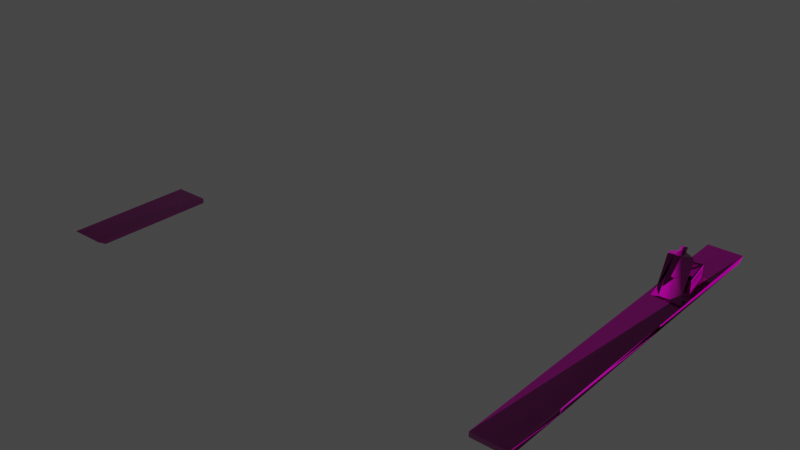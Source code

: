 # Source: nitrary_field_bed_walkboard_03.blend  (saved by Blender 3.5.10; exported with 4.5.12 LTS)
import bpy
from mathutils import Matrix  # noqa: F401  (used for matrix-valued properties, if any)

bpy.ops.wm.read_factory_settings(use_empty=True)
scene = bpy.context.scene
scene.name = 'Scene'

# ---- collections
col_collection = bpy.data.collections.new('Collection'); scene.collection.children.link(col_collection)

# ---- images (referenced by path relative to the original .blend; pixels are not part of the script)
import os
ASSET_DIR = os.environ.get("B2B_ASSET_DIR", "")  # directory of the original .blend (textures are referenced by path, not embedded)
HERE = os.path.dirname(os.path.abspath(__file__))  # packed textures are extracted next to this script under _unpacked/

def load_image(name, relpath, width, height, colorspace="sRGB"):
    """Load a texture the original file referenced (path relative to the .blend, or extracted next to this script)."""
    p = next((c for c in (os.path.join(HERE, relpath), os.path.join(ASSET_DIR, relpath)) if relpath and os.path.exists(c)), "")
    if p:
        img = bpy.data.images.load(p, check_existing=True)
        img.name = name
    else:  # same state as the original file: an image datablock whose file is absent (Cycles renders it pink)
        img = bpy.data.images.new(name, width, height)
        img.source = "FILE"
        img.filepath = "//" + (relpath or name)
    img.colorspace_settings.name = colorspace
    return img
img_mining_02_diff_0_png = load_image('mining_02_diff_0.png', 'mining_02_diff_0.png', 1024, 1024, 'sRGB')
img_mining_02_norm_0_png = load_image('mining_02_norm_0.png', 'mining_02_norm_0.png', 1024, 1024, 'Non-Color')
img_mining_02_metal_0_png = load_image('mining_02_metal_0.png', 'mining_02_metal_0.png', 1024, 1024, 'Non-Color')
img_default_model_mask_0_png = load_image('default_model_mask_0.png', 'default_model_mask_0.png', 1024, 1024, 'Non-Color')
img_prop_atlas_4k_diff_0_png = load_image('prop_atlas_4k_diff_0.png', 'prop_atlas_4k_diff_0.png', 1024, 1024, 'sRGB')
img_prop_atlas_4k_norm_0_png = load_image('prop_atlas_4k_norm_0.png', 'prop_atlas_4k_norm_0.png', 1024, 1024, 'Non-Color')
img_prop_atlas_4k_metal_0_png = load_image('prop_atlas_4k_metal_0.png', 'prop_atlas_4k_metal_0.png', 1024, 1024, 'Non-Color')

# ---- materials (node trees are filled in below, after node groups)
mat_mining_01_mining_04_mining_05_cloth_002 = bpy.data.materials.new('mining_01_mining_04_mining_05_cloth.002')
mat_mining_01_mining_04_mining_05_cloth_002.use_transparent_shadow = False
mat_data_graphics_props_storage_wooden_box_prp = bpy.data.materials.new('data/graphics/props/storage/wooden_box.prp')
mat_data_graphics_props_storage_wooden_box_prp.use_transparent_shadow = False
mat_data_graphics_props_storage_flour_bag_prp = bpy.data.materials.new('data/graphics/props/storage/flour_bag.prp')
mat_data_graphics_props_storage_flour_bag_prp.use_transparent_shadow = False

# ---- node groups
ng_annoshader = bpy.data.node_groups.new('AnnoShader', 'ShaderNodeTree')
_s = ng_annoshader.interface.new_socket(name='Shader', in_out='OUTPUT', socket_type='NodeSocketShader')
_s = ng_annoshader.interface.new_socket(name='cDiffuse', in_out='INPUT', socket_type='NodeSocketColor')
_s = ng_annoshader.interface.new_socket(name='cDiffuseMultiplier', in_out='INPUT', socket_type='NodeSocketColor')
_s = ng_annoshader.interface.new_socket(name='Alpha', in_out='INPUT', socket_type='NodeSocketFloat')
_s = ng_annoshader.interface.new_socket(name='cNormal', in_out='INPUT', socket_type='NodeSocketColor')
_s = ng_annoshader.interface.new_socket(name='Glossiness', in_out='INPUT', socket_type='NodeSocketFloat')
_s = ng_annoshader.interface.new_socket(name='cMetallic', in_out='INPUT', socket_type='NodeSocketColor')
_s = ng_annoshader.interface.new_socket(name='cHeight', in_out='INPUT', socket_type='NodeSocketColor')
_s = ng_annoshader.interface.new_socket(name='cNightGlow', in_out='INPUT', socket_type='NodeSocketColor')
_s = ng_annoshader.interface.new_socket(name='cEmissiveColor', in_out='INPUT', socket_type='NodeSocketColor')
_s = ng_annoshader.interface.new_socket(name='EmissionStrength', in_out='INPUT', socket_type='NodeSocketFloat')
_s = ng_annoshader.interface.new_socket(name='cDyeMask', in_out='INPUT', socket_type='NodeSocketColor')
_N = ng_annoshader.nodes; _L = ng_annoshader.links
n0 = _N.new('NodeGroupInput'); n0.name = 'Group Input'; n0.location = (0, -900)
n1 = _N.new('ShaderNodeMixRGB'); n1.name = 'Mix (Legacy)'; n1.location = (300, 300)
n1.blend_type = 'MULTIPLY'
n1.inputs[0].default_value = 1.0
n2 = _N.new('ShaderNodeRGBToBW'); n2.name = 'RGB to BW'; n2.location = (300, 0)
n3 = _N.new('ShaderNodeMixRGB'); n3.name = 'Mix (Legacy).001'; n3.location = (600, 0)
n3.blend_type = 'MULTIPLY'
n3.inputs[2].default_value = (1.0, 0.0, 0.0, 1.0)
n4 = _N.new('ShaderNodeSeparateRGB'); n4.name = 'Separate RGB (Legacy)'; n4.location = (300, -300)
n5 = _N.new('ShaderNodeMath'); n5.name = 'Math'; n5.location = (600, -450)
n5.operation = 'POWER'
n5.inputs[1].default_value = 2.0
n6 = _N.new('ShaderNodeMath'); n6.name = 'Math.001'; n6.location = (600, -150)
n6.operation = 'POWER'
n6.inputs[1].default_value = 2.0
n7 = _N.new('ShaderNodeMath'); n7.name = 'Math.002'; n7.location = (750, -300)
n8 = _N.new('ShaderNodeMath'); n8.name = 'Math.003'; n8.location = (900, -300)
n8.operation = 'SUBTRACT'
n8.inputs[0].default_value = 1.0
n9 = _N.new('ShaderNodeMath'); n9.name = 'Math.004'; n9.location = (1050, -300)
n9.operation = 'SQRT'
n10 = _N.new('ShaderNodeCombineRGB'); n10.name = 'Combine RGB (Legacy)'; n10.location = (1200, -300)
n11 = _N.new('ShaderNodeNormalMap'); n11.name = 'Normal Map'; n11.location = (1500, -300)
n11.inputs[0].default_value = 0.5
n12 = _N.new('ShaderNodeRGBToBW'); n12.name = 'RGB to BW.001'; n12.location = (1500, 0)
n13 = _N.new('ShaderNodeBump'); n13.name = 'Bump'; n13.location = (1800, -300)
n13.inputs[0].default_value = 0.5
n13.inputs[1].default_value = 1.0
n13.inputs[2].default_value = 1.0
n14 = _N.new('ShaderNodeMath'); n14.name = 'Math.005'; n14.location = (900, -900)
n14.operation = 'SUBTRACT'
n14.inputs[0].default_value = 1.0
n15 = _N.new('ShaderNodeRGBToBW'); n15.name = 'RGB to BW.002'; n15.location = (300, 0)
n16 = _N.new('ShaderNodeVectorMath'); n16.name = 'EmissionScale'; n16.location = (300, -1200)
n16.label = 'EmissionScale'
n16.operation = 'SCALE'
n16.inputs[3].default_value = 10.0
n17 = _N.new('ShaderNodeVectorMath'); n17.name = 'Vector Math'; n17.location = (600, -1200)
n17.operation = 'MULTIPLY'
n18 = _N.new('ShaderNodeObjectInfo'); n18.name = 'Object Info'; n18.location = (300, -1500)
n19 = _N.new('ShaderNodeMath'); n19.name = 'Math.006'; n19.location = (600, -1500)
n19.operation = 'FRACT'
n20 = _N.new('ShaderNodeValToRGB'); n20.name = 'ColorRamp'; n20.location = (900, -1500)
n20.color_ramp.interpolation = 'CONSTANT'
while len(n20.color_ramp.elements) > 1: n20.color_ramp.elements.remove(n20.color_ramp.elements[-1])
n20.color_ramp.elements[0].position = 0.0; n20.color_ramp.elements[0].color = (1.0, 0.0, 0.0, 1.0)
_e = n20.color_ramp.elements.new(0.3333); _e.color = (0.0, 1.0, 0.0, 1.0)
_e = n20.color_ramp.elements.new(0.6667); _e.color = (0.0, 0.0, 1.0, 1.0)
n21 = _N.new('ShaderNodeVectorMath'); n21.name = 'Vector Math.001'; n21.location = (1200, -1500)
n21.operation = 'MULTIPLY'
n22 = _N.new('ShaderNodeMixRGB'); n22.name = 'Mix (Legacy).002'; n22.location = (1500, -1200)
n22.inputs[1].default_value = (0.0, 0.0, 0.0, 1.0)
n23 = _N.new('ShaderNodeBsdfPrincipled'); n23.name = 'Principled BSDF'; n23.location = (1200, -900)
n23.distribution = 'GGX'
n23.subsurface_method = 'RANDOM_WALK_SKIN'
n23.inputs[3].default_value = 1.45
n24 = _N.new('NodeGroupOutput'); n24.name = 'Group Output'; n24.location = (1500, -900)
_L.new(n0.outputs[1], n1.inputs[1])
_L.new(n0.outputs[0], n1.inputs[2])
_L.new(n0.outputs[10], n2.inputs[0])
_L.new(n2.outputs[0], n3.inputs[0])
_L.new(n1.outputs[0], n3.inputs[1])
_L.new(n0.outputs[3], n4.inputs[0])
_L.new(n4.outputs[0], n5.inputs[0])
_L.new(n4.outputs[1], n6.inputs[0])
_L.new(n5.outputs[0], n7.inputs[0])
_L.new(n6.outputs[0], n7.inputs[1])
_L.new(n7.outputs[0], n8.inputs[1])
_L.new(n8.outputs[0], n9.inputs[0])
_L.new(n4.outputs[0], n10.inputs[0])
_L.new(n4.outputs[1], n10.inputs[1])
_L.new(n9.outputs[0], n10.inputs[2])
_L.new(n10.outputs[0], n11.inputs[1])
_L.new(n0.outputs[6], n12.inputs[0])
_L.new(n12.outputs[0], n13.inputs[3])
_L.new(n11.outputs[0], n13.inputs[4])
_L.new(n0.outputs[4], n14.inputs[1])
_L.new(n0.outputs[5], n15.inputs[0])
_L.new(n0.outputs[8], n16.inputs[0])
_L.new(n3.outputs[0], n17.inputs[0])
_L.new(n16.outputs[0], n17.inputs[1])
_L.new(n18.outputs[0], n19.inputs[0])
_L.new(n19.outputs[0], n20.inputs[0])
_L.new(n20.outputs[0], n21.inputs[0])
_L.new(n0.outputs[7], n21.inputs[1])
_L.new(n21.outputs[0], n22.inputs[0])
_L.new(n17.outputs[0], n22.inputs[2])
_L.new(n0.outputs[2], n23.inputs[4])
_L.new(n14.outputs[0], n23.inputs[2])
_L.new(n13.outputs[0], n23.inputs[5])
_L.new(n3.outputs[0], n23.inputs[0])
_L.new(n15.outputs[0], n23.inputs[1])
_L.new(n0.outputs[9], n23.inputs[28])
_L.new(n22.outputs[0], n23.inputs[27])
_L.new(n23.outputs[0], n24.inputs[0])
n24.is_active_output = True

# ---- material node trees
mat_mining_01_mining_04_mining_05_cloth_002.use_nodes = True; mat_mining_01_mining_04_mining_05_cloth_002.node_tree.nodes.clear()
_N = mat_mining_01_mining_04_mining_05_cloth_002.node_tree.nodes; _L = mat_mining_01_mining_04_mining_05_cloth_002.node_tree.links
n0 = _N.new('ShaderNodeOutputMaterial'); n0.name = 'Material Output'; n0.location = (300, 300)
n1 = _N.new('ShaderNodeTexImage'); n1.name = 'cModelDiffTex'; n1.location = (-1200, 900)
n1.label = 'cModelDiffTex'
n1.image = img_mining_02_diff_0_png
n2 = _N.new('ShaderNodeTexImage'); n2.name = 'cModelNormalTex'; n2.location = (-1200, 600)
n2.label = 'cModelNormalTex'
n2.image = img_mining_02_norm_0_png
n3 = _N.new('ShaderNodeTexImage'); n3.name = 'cModelMetallicTex'; n3.location = (-1200, 300)
n3.label = 'cModelMetallicTex'
n3.image = img_mining_02_metal_0_png
n4 = _N.new('ShaderNodeTexImage'); n4.name = 'cSeparateAOTex'; n4.location = (-1200, 0)
n4.label = 'cSeparateAOTex'
n4.image = img_default_model_mask_0_png
n5 = _N.new('ShaderNodeTexImage'); n5.name = 'cHeightMap'; n5.location = (-1200, -300)
n5.label = 'cHeightMap'
n6 = _N.new('ShaderNodeTexImage'); n6.name = 'cNightGlowMap'; n6.location = (-1200, -600)
n6.label = 'cNightGlowMap'
n7 = _N.new('ShaderNodeTexImage'); n7.name = 'cDyeMask'; n7.location = (-1200, -900)
n7.label = 'cDyeMask'
n8 = _N.new('ShaderNodeGroup'); n8.name = 'Group'; n8.location = (0, 0)
n8.node_tree = ng_annoshader
n8.inputs[9].default_value = 0.0
n9 = _N.new('ShaderNodeCombineRGB'); n9.name = 'cEmissiveColor'; n9.location = (900, 1050)
n9.label = 'cEmissiveColor'
n9.inputs[0].default_value = 2.0
n9.inputs[1].default_value = 2.0
n9.inputs[2].default_value = 2.0
n10 = _N.new('ShaderNodeCombineRGB'); n10.name = 'cDiffuseColor'; n10.location = (600, 1050)
n10.label = 'cDiffuseColor'
n10.inputs[0].default_value = 1.0
n10.inputs[1].default_value = 1.0
n10.inputs[2].default_value = 1.0
_L.new(n1.outputs[0], n8.inputs[0])
_L.new(n2.outputs[0], n8.inputs[3])
_L.new(n3.outputs[0], n8.inputs[5])
_L.new(n5.outputs[0], n8.inputs[6])
_L.new(n6.outputs[0], n8.inputs[7])
_L.new(n7.outputs[0], n8.inputs[10])
_L.new(n10.outputs[0], n8.inputs[1])
_L.new(n9.outputs[0], n8.inputs[8])
_L.new(n1.outputs[1], n8.inputs[2])
_L.new(n2.outputs[1], n8.inputs[4])
_L.new(n8.outputs[0], n0.inputs[0])
n0.is_active_output = True
mat_data_graphics_props_storage_wooden_box_prp.use_nodes = True; mat_data_graphics_props_storage_wooden_box_prp.node_tree.nodes.clear()
_N = mat_data_graphics_props_storage_wooden_box_prp.node_tree.nodes; _L = mat_data_graphics_props_storage_wooden_box_prp.node_tree.links
n0 = _N.new('ShaderNodeOutputMaterial'); n0.name = 'Material Output'; n0.location = (300, 300)
n1 = _N.new('ShaderNodeTexImage'); n1.name = 'cModelDiffTex'; n1.location = (-1200, 900)
n1.label = 'cModelDiffTex'
n1.image = img_prop_atlas_4k_diff_0_png
n2 = _N.new('ShaderNodeTexImage'); n2.name = 'cModelNormalTex'; n2.location = (-1200, 600)
n2.label = 'cModelNormalTex'
n2.image = img_prop_atlas_4k_norm_0_png
n3 = _N.new('ShaderNodeTexImage'); n3.name = 'cModelMetallicTex'; n3.location = (-1200, 300)
n3.label = 'cModelMetallicTex'
n3.image = img_prop_atlas_4k_metal_0_png
n4 = _N.new('ShaderNodeTexImage'); n4.name = 'cSeparateAOTex'; n4.location = (-1200, 0)
n4.label = 'cSeparateAOTex'
n5 = _N.new('ShaderNodeTexImage'); n5.name = 'cHeightMap'; n5.location = (-1200, -300)
n5.label = 'cHeightMap'
n6 = _N.new('ShaderNodeTexImage'); n6.name = 'cNightGlowMap'; n6.location = (-1200, -600)
n6.label = 'cNightGlowMap'
n7 = _N.new('ShaderNodeTexImage'); n7.name = 'cDyeMask'; n7.location = (-1200, -900)
n7.label = 'cDyeMask'
n8 = _N.new('ShaderNodeGroup'); n8.name = 'Group'; n8.location = (0, 0)
n8.node_tree = ng_annoshader
n8.inputs[9].default_value = 0.0
n9 = _N.new('ShaderNodeCombineRGB'); n9.name = 'cEmissiveColor'; n9.location = (900, 1050)
n9.label = 'cEmissiveColor'
n9.inputs[0].default_value = 1.0
n9.inputs[1].default_value = 1.0
n9.inputs[2].default_value = 1.0
n10 = _N.new('ShaderNodeCombineRGB'); n10.name = 'cDiffuseColor'; n10.location = (600, 1050)
n10.label = 'cDiffuseColor'
n10.inputs[0].default_value = 1.0
n10.inputs[1].default_value = 1.0
n10.inputs[2].default_value = 1.0
_L.new(n1.outputs[0], n8.inputs[0])
_L.new(n2.outputs[0], n8.inputs[3])
_L.new(n3.outputs[0], n8.inputs[5])
_L.new(n5.outputs[0], n8.inputs[6])
_L.new(n6.outputs[0], n8.inputs[7])
_L.new(n7.outputs[0], n8.inputs[10])
_L.new(n10.outputs[0], n8.inputs[1])
_L.new(n9.outputs[0], n8.inputs[8])
_L.new(n1.outputs[1], n8.inputs[2])
_L.new(n2.outputs[1], n8.inputs[4])
_L.new(n8.outputs[0], n0.inputs[0])
n0.is_active_output = True
mat_data_graphics_props_storage_flour_bag_prp.use_nodes = True; mat_data_graphics_props_storage_flour_bag_prp.node_tree.nodes.clear()
_N = mat_data_graphics_props_storage_flour_bag_prp.node_tree.nodes; _L = mat_data_graphics_props_storage_flour_bag_prp.node_tree.links
n0 = _N.new('ShaderNodeOutputMaterial'); n0.name = 'Material Output'; n0.location = (300, 300)
n1 = _N.new('ShaderNodeTexImage'); n1.name = 'cModelDiffTex'; n1.location = (-1200, 900)
n1.label = 'cModelDiffTex'
n1.image = img_prop_atlas_4k_diff_0_png
n2 = _N.new('ShaderNodeTexImage'); n2.name = 'cModelNormalTex'; n2.location = (-1200, 600)
n2.label = 'cModelNormalTex'
n2.image = img_prop_atlas_4k_norm_0_png
n3 = _N.new('ShaderNodeTexImage'); n3.name = 'cModelMetallicTex'; n3.location = (-1200, 300)
n3.label = 'cModelMetallicTex'
n3.image = img_prop_atlas_4k_metal_0_png
n4 = _N.new('ShaderNodeTexImage'); n4.name = 'cSeparateAOTex'; n4.location = (-1200, 0)
n4.label = 'cSeparateAOTex'
n5 = _N.new('ShaderNodeTexImage'); n5.name = 'cHeightMap'; n5.location = (-1200, -300)
n5.label = 'cHeightMap'
n6 = _N.new('ShaderNodeTexImage'); n6.name = 'cNightGlowMap'; n6.location = (-1200, -600)
n6.label = 'cNightGlowMap'
n7 = _N.new('ShaderNodeTexImage'); n7.name = 'cDyeMask'; n7.location = (-1200, -900)
n7.label = 'cDyeMask'
n8 = _N.new('ShaderNodeGroup'); n8.name = 'Group'; n8.location = (0, 0)
n8.node_tree = ng_annoshader
n8.inputs[9].default_value = 0.0
n9 = _N.new('ShaderNodeCombineRGB'); n9.name = 'cEmissiveColor'; n9.location = (900, 1050)
n9.label = 'cEmissiveColor'
n9.inputs[0].default_value = 1.0
n9.inputs[1].default_value = 1.0
n9.inputs[2].default_value = 1.0
n10 = _N.new('ShaderNodeCombineRGB'); n10.name = 'cDiffuseColor'; n10.location = (600, 1050)
n10.label = 'cDiffuseColor'
n10.inputs[0].default_value = 1.0
n10.inputs[1].default_value = 1.0
n10.inputs[2].default_value = 1.0
_L.new(n1.outputs[0], n8.inputs[0])
_L.new(n2.outputs[0], n8.inputs[3])
_L.new(n3.outputs[0], n8.inputs[5])
_L.new(n5.outputs[0], n8.inputs[6])
_L.new(n6.outputs[0], n8.inputs[7])
_L.new(n7.outputs[0], n8.inputs[10])
_L.new(n10.outputs[0], n8.inputs[1])
_L.new(n9.outputs[0], n8.inputs[8])
_L.new(n1.outputs[1], n8.inputs[2])
_L.new(n2.outputs[1], n8.inputs[4])
_L.new(n8.outputs[0], n0.inputs[0])
n0.is_active_output = True

# ---- world
world_world = bpy.data.worlds.new('World'); scene.world = world_world
world_world.use_nodes = True; world_world.node_tree.nodes.clear()
_N = world_world.node_tree.nodes; _L = world_world.node_tree.links
n0 = _N.new('ShaderNodeOutputWorld'); n0.name = 'World Output'; n0.location = (300, 300)
n1 = _N.new('ShaderNodeBackground'); n1.name = 'Background'; n1.location = (10, 300)
n1.inputs[0].default_value = (0.05088, 0.05088, 0.05088, 1.0)
_L.new(n1.outputs[0], n0.inputs[0])
n0.is_active_output = True
world_world.color = (0.05088, 0.05088, 0.05088)
world_world.use_sun_shadow = False
world_world.sun_shadow_jitter_overblur = 0.0

# ---- meshes
me_mesh_0_004 = bpy.data.meshes.new('Mesh_0.004')
me_mesh_0_004.from_pydata([(-1.066, -0.932, 0.07022), (-1.047, -0.2678, 0.0442), (-1.066, -0.8915, 0.0442), (-1.047, -0.2678, 0.07022), (-1.047, -0.2678, 0.0442), (-1.047, -0.2678, 0.0442), (-1.233, -0.2658, 0.07022), (-1.233, -0.2658, 0.07022), (-1.233, -0.2658, 0.0442), (-1.047, -0.2678, 0.07022), (-1.047, -0.2678, 0.07022), (-1.047, -0.2678, 0.07022), (-1.251, -0.93, 0.07022), (-1.251, -0.93, 0.07022), (-1.232, -0.2658, 0.07022), (-1.066, -0.932, 0.07022), (-1.236, -0.9302, 0.07022), (-1.081, -0.8914, 0.0442), (-1.235, -0.8897, 0.0442), (-1.081, -0.9319, 0.07022), (-1.242, -0.9021, 0.07022), (-1.25, -0.8895, 0.0442), (-1.242, -0.9021, 0.0442), (-1.251, -0.93, 0.07022), (-1.236, -0.6037, 0.07022), (-1.242, -0.9062, 0.0442), (-1.236, -0.6037, 0.0442), (-1.242, -0.9043, 0.07022), (-1.232, -0.2626, 0.07022), (-1.236, -0.6159, 0.0442), (-1.232, -0.2626, 0.0442), (-1.236, -0.6119, 0.07022), (1.257, 0.9777, 0.07022), (1.257, 0.9777, 0.07022), (1.239, -0.9684, 0.0442), (1.239, -0.9684, 0.0442), (1.256, 0.9372, 0.0442), (1.239, -0.9684, 0.07022), (1.239, -0.9684, 0.0442), (1.239, -0.9684, 0.0442), (1.425, -0.9702, 0.07022), (1.425, -0.9702, 0.07022), (1.425, -0.9702, 0.0442), (1.239, -0.9684, 0.07022), (1.239, -0.9684, 0.07022), (1.239, -0.9684, 0.07022), (1.442, 0.9758, 0.07022), (1.442, 0.9758, 0.07022), (1.424, -0.9703, 0.07022), (1.257, 0.9777, 0.07022), (1.427, 0.976, 0.07022), (1.272, 0.937, 0.0442), (1.426, 0.9355, 0.0442), (1.272, 0.9776, 0.07022), (1.433, 0.1494, 0.07022), (1.441, 0.9353, 0.0442), (1.433, 0.1494, 0.0442), (1.442, 0.9758, 0.07022), (1.428, -0.6323, 0.07022), (1.434, 0.1536, 0.0442), (1.428, -0.6323, 0.0442), (1.434, 0.1516, 0.07022), (1.424, -0.9734, 0.07022), (1.428, -0.6201, 0.0442), (1.424, -0.9734, 0.0442), (1.428, -0.6241, 0.07022)], [], [(0, 2, 1), (1, 3, 0), (4, 8, 7), (6, 9, 5), (10, 14, 12), (13, 15, 11), (16, 18, 17), (17, 19, 16), (20, 22, 21), (21, 23, 20), (24, 26, 25), (25, 27, 24), (28, 30, 29), (29, 31, 28), (32, 36, 34), (35, 37, 33), (38, 42, 41), (40, 43, 39), (45, 48, 47), (46, 49, 44), (50, 52, 51), (51, 53, 50), (54, 56, 55), (55, 57, 54), (58, 60, 59), (59, 61, 58), (62, 64, 63), (63, 65, 62)])
me_mesh_0_004.polygons.foreach_set('use_smooth', [1, 1, 1, 1, 0, 0, 1, 1, 1, 1, 1, 1, 1, 1, 0, 0, 1, 1, 0, 0, 1, 1, 1, 1, 1, 1, 1, 1])
_uv = me_mesh_0_004.uv_layers.new(name='UVMap')
_uv.uv.foreach_set('vector', [0.166, 0.3843, 0.1757, 0.3726, 0.6084, 0.3726, 0.6084, 0.3726, 0.6084, 0.3843, 0.166, 0.3843, 0.6265, 0.3901, 0.6265, 0.4614, 0.6147, 0.4614, 0.6147, 0.4614, 0.6147, 0.3901, 0.6265, 0.3901, 0.6084, 0.3901, 0.6084, 0.4614, 0.166, 0.4614, 0.166, 0.4614, 0.166, 0.3901, 0.6084, 0.3901, 0.3616, 0.4785, 0.3616, 0.4673, 0.4238, 0.4673, 0.4238, 0.4673, 0.4238, 0.4785, 0.3616, 0.4785, 0.3535, 0.4673, 0.3538, 0.4785, 0.1752, 0.4785, 0.1752, 0.4785, 0.166, 0.4673, 0.3535, 0.4673, 0.3535, 0.4673, 0.3538, 0.4785, 0.1752, 0.4785, 0.1752, 0.4785, 0.166, 0.4673, 0.3535, 0.4673, 0.3535, 0.4673, 0.3538, 0.4785, 0.1752, 0.4785, 0.1752, 0.4785, 0.166, 0.4673, 0.3535, 0.4673, 0.166, 0.3843, 0.1757, 0.3726, 0.6084, 0.3726, 0.6084, 0.3726, 0.6084, 0.3843, 0.166, 0.3843, 0.6265, 0.3901, 0.6265, 0.4614, 0.6147, 0.4614, 0.6147, 0.4614, 0.6147, 0.3901, 0.6265, 0.3901, 0.6084, 0.3901, 0.6084, 0.4614, 0.166, 0.4614, 0.166, 0.4614, 0.166, 0.3901, 0.6084, 0.3901, 0.3616, 0.4785, 0.3616, 0.4673, 0.4238, 0.4673, 0.4238, 0.4673, 0.4238, 0.4785, 0.3616, 0.4785, 0.3535, 0.4673, 0.3538, 0.4785, 0.1752, 0.4785, 0.1752, 0.4785, 0.166, 0.4673, 0.3535, 0.4673, 0.3535, 0.4673, 0.3538, 0.4785, 0.1752, 0.4785, 0.1752, 0.4785, 0.166, 0.4673, 0.3535, 0.4673, 0.3535, 0.4673, 0.3538, 0.4785, 0.1752, 0.4785, 0.1752, 0.4785, 0.166, 0.4673, 0.3535, 0.4673])
me_mesh_0_004.materials.append(mat_mining_01_mining_04_mining_05_cloth_002)
me_mesh_0_004.update()
me_mesh_0_004.normals_split_custom_set([tuple(v) for v in zip(*[iter([0.9989, -0.02786, -0.03885, 0.9991, -0.02959, -0.03099, 0.9996, -0.02842, -0.0007723, 0.9996, -0.02842, -0.0007723, 0.9996, -0.02839, 0.0, 0.9989, -0.02786, -0.03885, 0.01066, 0.9999, 0.0, 0.01066, 0.9999, 0.0, 0.01066, 0.9999, 0.0, 0.01066, 0.9999, 0.0, 0.01066, 0.9999, 0.0, 0.01066, 0.9999, 0.0, -1.214e-07, 0.0, 1.0, -1.214e-07, 0.0, 1.0, -1.214e-07, 0.0, 1.0, 1.214e-07, 0.0, 1.0, 1.214e-07, 0.0, 1.0, 1.214e-07, 0.0, 1.0, -0.005816, -0.5404, -0.8414, -0.005816, -0.5404, -0.8414, -0.01079, -0.5341, -0.8453, -0.01079, -0.5341, -0.8453, -0.005816, -0.5404, -0.8414, -0.005816, -0.5404, -0.8414, -0.7097, 0.5114, 0.4845, 0.8157, 0.5785, -0.004607, 0.3797, 0.8727, 0.307, 0.3797, 0.8727, 0.307, -0.8695, 0.2759, 0.4097, -0.7097, 0.5114, 0.4845, -0.9994, 0.03384, 0.003984, -0.9999, 0.009634, -0.004089, -0.9994, 0.0326, 0.006117, -0.9994, 0.0326, 0.006117, -0.9999, 0.01054, -0.007512, -0.9994, 0.03384, 0.003984, -0.9997, 0.02391, 0.004276, -1.0, -0.002189, -0.004357, -0.9998, 0.02074, 0.005478, -0.9998, 0.02074, 0.005478, -1.0, -0.00143, -0.006437, -0.9997, 0.02391, 0.004276, -1.0, 0.00905, 1.857e-06, -1.0, 0.00905, 1.857e-06, -1.0, 0.00905, 1.857e-06, -1.0, 0.00905, 0.0, -1.0, 0.00905, 0.0, -1.0, 0.00905, 0.0, -0.01001, -0.9999, 0.0, -0.01001, -0.9999, 0.0, -0.01001, -0.9999, 0.0, -0.01001, -0.9999, 0.0, -0.01001, -0.9999, 0.0, -0.01001, -0.9999, 0.0, 8.291e-08, 0.0, 1.0, 8.291e-08, 0.0, 1.0, 8.291e-08, 0.0, 1.0, 0.0, 0.0, 1.0, 0.0, 0.0, 1.0, 0.0, 0.0, 1.0, 0.005469, 0.5404, -0.8414, 9.922e-05, 0.5471, -0.8371, 0.01037, 0.5342, -0.8453, 0.01037, 0.5342, -0.8453, 0.0001045, 0.5471, -0.8371, 0.005469, 0.5404, -0.8414, 0.9997, -0.02393, 0.004512, 1.0, 0.003208, -0.004458, 0.9998, -0.01606, 0.01473, 0.9998, -0.01606, 0.01473, 0.9999, -0.006, -0.01082, 0.9997, -0.02393, 0.004512, 0.9997, -0.02303, 0.005159, 1.0, 0.007637, -0.005123, 0.9998, -0.01942, 0.007712, 0.9998, -0.01942, 0.007712, 0.9999, 0.006844, -0.008034, 0.9997, -0.02303, 0.005159, 0.9997, -0.02397, 0.004449, 1.0, 0.003532, -0.004533, 0.9998, -0.02091, 0.005995, 0.9998, -0.02091, 0.005995, 1.0, 0.0029, -0.006697, 0.9997, -0.02397, 0.004449])] * 3)])
me_mesh_0_062 = bpy.data.meshes.new('Mesh_0.062')
me_mesh_0_062.from_pydata([(-0.04843, -0.1166, 0.01511), (-0.06134, -0.1166, 0.1065), (-0.04843, -0.1166, 0.09186), (-0.06134, -0.1166, -0.000397), (0.06143, -0.1166, 0.1065), (0.04755, -0.1166, 0.01511), (0.04755, -0.1166, 0.09186), (0.06143, -0.1166, -0.000349), (0.04749, 0.1166, 0.01511), (0.06134, 0.1166, 0.1065), (0.04749, 0.1166, 0.09186), (0.06134, 0.1166, -0.0003641), (-0.06143, 0.1166, 0.1065), (-0.04849, 0.1166, 0.01511), (-0.04849, 0.1166, 0.09186), (-0.06143, 0.1166, -0.0002689), (0.0448, -0.1119, 0.01813), (-0.04568, -0.1119, 0.08887), (0.0448, -0.1119, 0.08887), (-0.04568, -0.1119, 0.01813), (-0.04575, 0.1119, 0.01813), (0.04474, 0.1119, 0.08887), (-0.04575, 0.1119, 0.08887), (0.04474, 0.1119, 0.01813), (0.06143, -0.1062, 0.01511), (0.06143, -0.1166, 0.1065), (0.06143, -0.1062, 0.09186), (0.06143, -0.1166, -0.000349), (0.06134, 0.1166, 0.1065), (0.06137, 0.1063, 0.01511), (0.06137, 0.1063, 0.09186), (0.06134, 0.1166, -0.0003641), (-0.05707, -0.09912, 0.01813), (-0.05713, 0.1032, 0.08887), (-0.05707, -0.09912, 0.08887), (-0.05713, 0.1032, 0.01813), (-0.06137, -0.1063, 0.01511), (-0.06137, -0.1063, 0.09186), (-0.06134, -0.1166, -0.000397), (-0.06134, -0.1166, 0.1065), (-0.06143, 0.1166, -0.0002689), (-0.06143, 0.1062, 0.09186), (-0.06143, 0.1062, 0.01511), (-0.06143, 0.1166, 0.1065), (0.05707, 0.1032, 0.01813), (0.05713, -0.1032, 0.08887), (0.05707, 0.1032, 0.08887), (0.05713, -0.1032, 0.01813), (-0.05188, -0.08875, -0.0002899), (-0.06143, 0.1166, -0.0002689), (-0.06134, -0.1166, -0.000397), (-0.05194, 0.1062, -0.000288), (0.06134, 0.1166, -0.0003641), (0.04309, 0.1062, -0.0002961), (0.05188, 0.0907, -0.000303), (0.06143, -0.1166, -0.000349), (-0.04443, -0.1021, -0.000299), (0.05194, -0.1021, -0.0003049), (-0.05188, -0.08875, 0.1065), (-0.06143, 0.1166, 0.1065), (-0.05194, 0.1062, 0.1065), (0.06134, 0.1166, 0.1065), (-0.06134, -0.1166, 0.1065), (0.04309, 0.1062, 0.1065), (0.05188, 0.0907, 0.1065), (0.06143, -0.1166, 0.1065), (-0.04443, -0.1021, 0.1065), (0.05194, -0.1021, 0.1065), (-0.03986, -0.09912, 0.004704), (0.04916, -0.09912, 0.004704), (0.0491, 0.07861, 0.004704), (0.03851, 0.1032, 0.004704), (-0.04916, 0.1032, 0.004704), (-0.0491, -0.07648, 0.004704), (-0.03986, -0.09912, 0.1018), (0.0491, 0.07861, 0.1018), (0.04916, -0.09912, 0.1018), (0.03851, 0.1032, 0.1018), (-0.0491, -0.07648, 0.1018), (-0.04916, 0.1032, 0.1018), (0.03851, 0.1032, 0.1018), (-0.05188, -0.08875, 0.1065), (-0.0491, -0.07648, 0.1018), (0.04309, 0.1062, 0.1065), (-0.03986, -0.09912, 0.1018), (0.05188, 0.0907, 0.1065), (0.0491, 0.07861, 0.1018), (-0.04443, -0.1021, 0.1065), (0.03851, 0.1032, 0.004704), (-0.05188, -0.08875, -0.0002899), (0.04309, 0.1062, -0.0002961), (-0.0491, -0.07648, 0.004704), (-0.03986, -0.09912, 0.004704), (0.05188, 0.0907, -0.000303), (-0.04443, -0.1021, -0.000299), (0.0491, 0.07861, 0.004704), (0.0448, -0.1119, 0.01813), (-0.04843, -0.1166, 0.01511), (-0.04568, -0.1119, 0.01813), (0.04755, -0.1166, 0.01511), (-0.04575, 0.1119, 0.01813), (0.04749, 0.1166, 0.01511), (0.04474, 0.1119, 0.01813), (-0.04849, 0.1166, 0.01511), (-0.04568, -0.1119, 0.08887), (0.04755, -0.1166, 0.09186), (0.0448, -0.1119, 0.08887), (-0.04843, -0.1166, 0.09186), (0.04474, 0.1119, 0.08887), (-0.04849, 0.1166, 0.09186), (-0.04575, 0.1119, 0.08887), (0.04749, 0.1166, 0.09186), (0.0448, -0.1119, 0.08887), (0.04755, -0.1166, 0.01511), (0.0448, -0.1119, 0.01813), (0.04755, -0.1166, 0.09186), (-0.04575, 0.1119, 0.08887), (-0.04849, 0.1166, 0.01511), (-0.04575, 0.1119, 0.01813), (-0.04849, 0.1166, 0.09186), (-0.04568, -0.1119, 0.01813), (-0.04843, -0.1166, 0.09186), (-0.04568, -0.1119, 0.08887), (-0.04843, -0.1166, 0.01511), (0.04474, 0.1119, 0.01813), (0.04749, 0.1166, 0.09186), (0.04474, 0.1119, 0.08887), (0.04749, 0.1166, 0.01511), (0.05707, 0.1032, 0.01813), (0.06143, -0.1062, 0.01511), (0.05713, -0.1032, 0.01813), (0.06137, 0.1063, 0.01511), (-0.05707, -0.09912, 0.01813), (-0.06143, 0.1062, 0.01511), (-0.05713, 0.1032, 0.01813), (-0.06137, -0.1063, 0.01511), (0.05713, -0.1032, 0.08887), (0.06137, 0.1063, 0.09186), (0.05707, 0.1032, 0.08887), (0.06143, -0.1062, 0.09186), (-0.05713, 0.1032, 0.08887), (-0.06137, -0.1063, 0.09186), (-0.05707, -0.09912, 0.08887), (-0.06143, 0.1062, 0.09186), (-0.0491, -0.07648, 0.1018), (-0.05194, 0.1062, 0.1065), (-0.04916, 0.1032, 0.1018), (-0.05188, -0.08875, 0.1065), (0.0491, 0.07861, 0.1018), (0.05194, -0.1021, 0.1065), (0.04916, -0.09912, 0.1018), (0.05188, 0.0907, 0.1065), (-0.0491, -0.07648, 0.004704), (-0.05194, 0.1062, -0.000288), (-0.05188, -0.08875, -0.0002899), (-0.04916, 0.1032, 0.004704), (0.0491, 0.07861, 0.004704), (0.05194, -0.1021, -0.0003049), (0.05188, 0.0907, -0.000303), (0.04916, -0.09912, 0.004704), (0.05707, 0.1032, 0.08887), (0.06137, 0.1063, 0.01511), (0.05707, 0.1032, 0.01813), (0.06137, 0.1063, 0.09186), (-0.05713, 0.1032, 0.01813), (-0.06143, 0.1062, 0.09186), (-0.05713, 0.1032, 0.08887), (-0.06143, 0.1062, 0.01511), (0.05713, -0.1032, 0.01813), (0.06143, -0.1062, 0.09186), (0.05713, -0.1032, 0.08887), (0.06143, -0.1062, 0.01511), (0.04916, -0.09912, 0.1018), (-0.04443, -0.1021, 0.1065), (-0.03986, -0.09912, 0.1018), (0.05194, -0.1021, 0.1065), (-0.04916, 0.1032, 0.1018), (0.04309, 0.1062, 0.1065), (0.03851, 0.1032, 0.1018), (-0.05194, 0.1062, 0.1065), (0.04916, -0.09912, 0.004704), (-0.04443, -0.1021, -0.000299), (0.05194, -0.1021, -0.0003049), (-0.03986, -0.09912, 0.004704), (-0.04916, 0.1032, 0.004704), (0.04309, 0.1062, -0.0002961), (-0.05194, 0.1062, -0.000288), (0.03851, 0.1032, 0.004704)], [], [(0, 2, 1), (1, 3, 0), (4, 1, 2), (5, 0, 3), (2, 6, 4), (3, 7, 5), (7, 4, 6), (6, 5, 7), (8, 10, 9), (9, 11, 8), (12, 9, 10), (13, 8, 11), (10, 14, 12), (11, 15, 13), (15, 12, 14), (14, 13, 15), (16, 18, 17), (17, 19, 16), (20, 22, 21), (21, 23, 20), (24, 26, 25), (25, 27, 24), (28, 25, 26), (29, 24, 27), (26, 30, 28), (27, 31, 29), (31, 28, 30), (30, 29, 31), (32, 34, 33), (33, 35, 32), (34, 32, 36), (36, 37, 34), (37, 36, 38), (38, 39, 37), (40, 38, 36), (41, 37, 39), (36, 42, 40), (39, 43, 41), (43, 40, 42), (42, 41, 43), (44, 46, 45), (45, 47, 44), (48, 50, 49), (49, 51, 48), (51, 49, 52), (52, 53, 51), (53, 52, 54), (48, 53, 54), (54, 52, 55), (54, 56, 48), (50, 48, 56), (55, 57, 54), (50, 56, 57), (57, 55, 50), (58, 60, 59), (61, 59, 60), (59, 62, 58), (60, 63, 61), (64, 61, 63), (64, 63, 58), (65, 61, 64), (58, 66, 64), (62, 66, 58), (64, 67, 65), (62, 65, 67), (67, 66, 62), (68, 70, 69), (71, 73, 72), (74, 76, 75), (77, 79, 78), (80, 82, 81), (81, 83, 80), (84, 86, 85), (85, 87, 84), (88, 90, 89), (89, 91, 88), (92, 94, 93), (93, 95, 92), (96, 98, 97), (97, 99, 96), (100, 102, 101), (101, 103, 100), (104, 106, 105), (105, 107, 104), (108, 110, 109), (109, 111, 108), (112, 114, 113), (113, 115, 112), (116, 118, 117), (117, 119, 116), (120, 122, 121), (121, 123, 120), (124, 126, 125), (125, 127, 124), (128, 130, 129), (129, 131, 128), (132, 134, 133), (133, 135, 132), (136, 138, 137), (137, 139, 136), (140, 142, 141), (141, 143, 140), (144, 146, 145), (145, 147, 144), (148, 150, 149), (149, 151, 148), (152, 154, 153), (153, 155, 152), (156, 158, 157), (157, 159, 156), (160, 162, 161), (161, 163, 160), (164, 166, 165), (165, 167, 164), (168, 170, 169), (169, 171, 168), (172, 174, 173), (173, 175, 172), (176, 178, 177), (177, 179, 176), (180, 182, 181), (181, 183, 180), (184, 186, 185), (185, 187, 184)])
me_mesh_0_062.polygons.foreach_set('use_smooth', [True] * 124)
_uv = me_mesh_0_062.uv_layers.new(name='UVMap')
_uv.uv.foreach_set('vector', [0.02864, 0.3525, 0.01945, 0.3525, 0.01775, 0.3511, 0.01775, 0.3511, 0.0304, 0.3511, 0.02864, 0.3525, 0.01775, 0.3667, 0.01775, 0.3511, 0.01945, 0.3525, 0.02864, 0.3652, 0.02864, 0.3525, 0.0304, 0.3511, 0.01945, 0.3525, 0.01945, 0.3652, 0.01775, 0.3667, 0.0304, 0.3511, 0.0304, 0.3667, 0.02864, 0.3652, 0.0304, 0.3667, 0.01775, 0.3667, 0.01945, 0.3652, 0.01945, 0.3652, 0.02864, 0.3652, 0.0304, 0.3667, 0.004421, 0.3652, 0.0136, 0.3652, 0.01531, 0.3667, 0.01531, 0.3667, 0.002661, 0.3667, 0.004421, 0.3652, 0.01531, 0.3511, 0.01531, 0.3667, 0.0136, 0.3652, 0.004421, 0.3525, 0.004421, 0.3652, 0.002661, 0.3667, 0.0136, 0.3652, 0.0136, 0.3525, 0.01531, 0.3511, 0.002661, 0.3667, 0.002661, 0.3511, 0.004421, 0.3525, 0.002661, 0.3511, 0.01531, 0.3511, 0.0136, 0.3525, 0.0136, 0.3525, 0.004421, 0.3525, 0.002661, 0.3511, 0.02818, 0.3647, 0.01991, 0.3647, 0.01991, 0.353, 0.01991, 0.353, 0.02818, 0.353, 0.02818, 0.3647, 0.004875, 0.353, 0.01315, 0.353, 0.01315, 0.3647, 0.01315, 0.3647, 0.004875, 0.3647, 0.004875, 0.353, 0.02921, 0.3804, 0.02921, 0.3711, 0.0304, 0.3691, 0.0304, 0.3691, 0.0304, 0.3818, 0.02921, 0.3804, 0.002663, 0.3691, 0.0304, 0.3691, 0.02921, 0.3711, 0.003874, 0.3804, 0.02921, 0.3804, 0.0304, 0.3818, 0.02921, 0.3711, 0.003874, 0.3711, 0.002663, 0.3691, 0.0304, 0.3818, 0.002663, 0.3818, 0.003874, 0.3804, 0.002663, 0.3818, 0.002663, 0.3691, 0.003874, 0.3711, 0.003874, 0.3711, 0.003874, 0.3804, 0.002663, 0.3818, 0.05829, 0.3716, 0.05829, 0.3799, 0.03448, 0.3799, 0.03448, 0.3799, 0.03448, 0.3716, 0.05829, 0.3716, 0.05829, 0.3799, 0.05829, 0.3716, 0.05917, 0.3711, 0.05917, 0.3711, 0.05917, 0.3804, 0.05829, 0.3799, 0.05917, 0.3804, 0.05917, 0.3711, 0.06049, 0.3691, 0.06049, 0.3691, 0.06049, 0.3818, 0.05917, 0.3804, 0.03275, 0.3691, 0.06049, 0.3691, 0.05917, 0.3711, 0.03397, 0.3804, 0.05917, 0.3804, 0.06049, 0.3818, 0.05917, 0.3711, 0.03397, 0.3711, 0.03275, 0.3691, 0.06049, 0.3818, 0.03275, 0.3818, 0.03397, 0.3804, 0.03275, 0.3818, 0.03275, 0.3691, 0.03397, 0.3711, 0.03397, 0.3711, 0.03397, 0.3804, 0.03275, 0.3818, 0.00444, 0.3799, 0.00444, 0.3716, 0.02875, 0.3716, 0.02875, 0.3716, 0.02875, 0.3799, 0.00444, 0.3799, 0.05725, 0.3843, 0.06049, 0.3833, 0.03275, 0.3833, 0.03275, 0.3833, 0.03397, 0.3843, 0.05725, 0.3843, 0.03397, 0.3843, 0.03275, 0.3833, 0.03275, 0.3989, 0.03275, 0.3989, 0.03397, 0.397, 0.03397, 0.3843, 0.03397, 0.397, 0.03275, 0.3989, 0.03574, 0.3979, 0.05725, 0.3843, 0.03397, 0.397, 0.03574, 0.3979, 0.03574, 0.3979, 0.03275, 0.3989, 0.06049, 0.3989, 0.03574, 0.3979, 0.05884, 0.3853, 0.05725, 0.3843, 0.06049, 0.3833, 0.05725, 0.3843, 0.05884, 0.3853, 0.06049, 0.3989, 0.05884, 0.3979, 0.03574, 0.3979, 0.06049, 0.3833, 0.05884, 0.3853, 0.05884, 0.3979, 0.05884, 0.3979, 0.06049, 0.3989, 0.06049, 0.3833, 0.02715, 0.3843, 0.003874, 0.3843, 0.002663, 0.3833, 0.002663, 0.3989, 0.002663, 0.3833, 0.003874, 0.3843, 0.002663, 0.3833, 0.0304, 0.3833, 0.02715, 0.3843, 0.003874, 0.3843, 0.003874, 0.397, 0.002663, 0.3989, 0.00565, 0.3979, 0.002663, 0.3989, 0.003874, 0.397, 0.00565, 0.3979, 0.003874, 0.397, 0.02715, 0.3843, 0.0304, 0.3989, 0.002663, 0.3989, 0.00565, 0.3979, 0.02715, 0.3843, 0.02875, 0.3853, 0.00565, 0.3979, 0.0304, 0.3833, 0.02875, 0.3853, 0.02715, 0.3843, 0.00565, 0.3979, 0.02875, 0.3979, 0.0304, 0.3989, 0.0304, 0.3833, 0.0304, 0.3989, 0.02875, 0.3979, 0.02875, 0.3979, 0.02875, 0.3853, 0.0304, 0.3833, 0.05838, 0.3857, 0.0372, 0.3975, 0.05838, 0.3975, 0.03433, 0.396, 0.05576, 0.3848, 0.03433, 0.3848, 0.02831, 0.3857, 0.02831, 0.3975, 0.007111, 0.3975, 0.004238, 0.396, 0.004238, 0.3848, 0.02567, 0.3848, 0.004238, 0.396, 0.02567, 0.3848, 0.02715, 0.3843, 0.02715, 0.3843, 0.003874, 0.397, 0.004238, 0.396, 0.02831, 0.3857, 0.007111, 0.3975, 0.00565, 0.3979, 0.00565, 0.3979, 0.02875, 0.3853, 0.02831, 0.3857, 0.03433, 0.396, 0.03397, 0.397, 0.05725, 0.3843, 0.05725, 0.3843, 0.05576, 0.3848, 0.03433, 0.396, 0.05838, 0.3857, 0.05884, 0.3853, 0.03574, 0.3979, 0.03574, 0.3979, 0.0372, 0.3975, 0.05838, 0.3857, 0.02818, 0.3647, 0.02818, 0.353, 0.02864, 0.3525, 0.02864, 0.3525, 0.02864, 0.3652, 0.02818, 0.3647, 0.004875, 0.353, 0.004875, 0.3647, 0.004421, 0.3652, 0.004421, 0.3652, 0.004421, 0.3525, 0.004875, 0.353, 0.01991, 0.353, 0.01991, 0.3647, 0.01945, 0.3652, 0.01945, 0.3652, 0.01945, 0.3525, 0.01991, 0.353, 0.01315, 0.3647, 0.01315, 0.353, 0.0136, 0.3525, 0.0136, 0.3525, 0.0136, 0.3652, 0.01315, 0.3647, 0.01991, 0.3647, 0.02818, 0.3647, 0.02864, 0.3652, 0.02864, 0.3652, 0.01945, 0.3652, 0.01991, 0.3647, 0.01315, 0.353, 0.004875, 0.353, 0.004421, 0.3525, 0.004421, 0.3525, 0.0136, 0.3525, 0.01315, 0.353, 0.02818, 0.353, 0.01991, 0.353, 0.01945, 0.3525, 0.01945, 0.3525, 0.02864, 0.3525, 0.02818, 0.353, 0.004875, 0.3647, 0.01315, 0.3647, 0.0136, 0.3652, 0.0136, 0.3652, 0.004421, 0.3652, 0.004875, 0.3647, 0.00444, 0.3799, 0.02875, 0.3799, 0.02921, 0.3804, 0.02921, 0.3804, 0.003874, 0.3804, 0.00444, 0.3799, 0.05829, 0.3716, 0.03448, 0.3716, 0.03397, 0.3711, 0.03397, 0.3711, 0.05917, 0.3711, 0.05829, 0.3716, 0.02875, 0.3716, 0.00444, 0.3716, 0.003874, 0.3711, 0.003874, 0.3711, 0.02921, 0.3711, 0.02875, 0.3716, 0.03448, 0.3799, 0.05829, 0.3799, 0.05917, 0.3804, 0.05917, 0.3804, 0.03397, 0.3804, 0.03448, 0.3799, 0.02567, 0.3848, 0.004238, 0.3848, 0.003874, 0.3843, 0.003874, 0.3843, 0.02715, 0.3843, 0.02567, 0.3848, 0.007111, 0.3975, 0.02831, 0.3975, 0.02875, 0.3979, 0.02875, 0.3979, 0.00565, 0.3979, 0.007111, 0.3975, 0.05576, 0.3848, 0.05725, 0.3843, 0.03397, 0.3843, 0.03397, 0.3843, 0.03433, 0.3848, 0.05576, 0.3848, 0.0372, 0.3975, 0.03574, 0.3979, 0.05884, 0.3979, 0.05884, 0.3979, 0.05838, 0.3975, 0.0372, 0.3975, 0.00444, 0.3716, 0.00444, 0.3799, 0.003874, 0.3804, 0.003874, 0.3804, 0.003874, 0.3711, 0.00444, 0.3716, 0.03448, 0.3716, 0.03448, 0.3799, 0.03397, 0.3804, 0.03397, 0.3804, 0.03397, 0.3711, 0.03448, 0.3716, 0.02875, 0.3799, 0.02875, 0.3716, 0.02921, 0.3711, 0.02921, 0.3711, 0.02921, 0.3804, 0.02875, 0.3799, 0.02831, 0.3975, 0.02831, 0.3857, 0.02875, 0.3853, 0.02875, 0.3853, 0.02875, 0.3979, 0.02831, 0.3975, 0.004238, 0.3848, 0.004238, 0.396, 0.003874, 0.397, 0.003874, 0.397, 0.003874, 0.3843, 0.004238, 0.3848, 0.05838, 0.3975, 0.05884, 0.3979, 0.05884, 0.3853, 0.05884, 0.3853, 0.05838, 0.3857, 0.05838, 0.3975, 0.03433, 0.3848, 0.03397, 0.3843, 0.03397, 0.397, 0.03397, 0.397, 0.03433, 0.396, 0.03433, 0.3848])
me_mesh_0_062.materials.append(mat_data_graphics_props_storage_wooden_box_prp)
me_mesh_0_062.update()
me_mesh_0_062.normals_split_custom_set([tuple(v) for v in zip(*[iter([0.004484, -1.0, -0.004484, -0.0035, -1.0, 0.00436, -0.003404, -1.0, 0.004413, -0.003404, -1.0, 0.004413, 0.00448, -1.0, -0.004476, 0.004484, -1.0, -0.004484, 0.004473, -1.0, -0.004473, -0.003404, -1.0, 0.004413, -0.0035, -1.0, 0.00436, -0.003494, -1.0, 0.004367, 0.004484, -1.0, -0.004484, 0.00448, -1.0, -0.004476, -0.0035, -1.0, 0.00436, 0.004543, -1.0, -0.004543, 0.004473, -1.0, -0.004473, 0.00448, -1.0, -0.004476, -0.003408, -1.0, 0.004412, -0.003494, -1.0, 0.004367, -0.003408, -1.0, 0.004412, 0.004473, -1.0, -0.004473, 0.004543, -1.0, -0.004543, 0.004543, -1.0, -0.004543, -0.003494, -1.0, 0.004367, -0.003408, -1.0, 0.004412, -0.004525, 1.0, 0.003351, 0.003469, 1.0, -0.003469, 0.003445, 1.0, -0.003445, 0.003445, 1.0, -0.003445, -0.004486, 1.0, 0.003403, -0.004525, 1.0, 0.003351, -0.004492, 1.0, 0.003401, 0.003445, 1.0, -0.003445, 0.003469, 1.0, -0.003469, 0.003554, 1.0, -0.003554, -0.004525, 1.0, 0.003351, -0.004486, 1.0, 0.003403, 0.003469, 1.0, -0.003469, -0.004521, 1.0, 0.003357, -0.004492, 1.0, 0.003401, -0.004486, 1.0, 0.003403, 0.003438, 1.0, -0.003443, 0.003554, 1.0, -0.003554, 0.003438, 1.0, -0.003443, -0.004492, 1.0, 0.003401, -0.004521, 1.0, 0.003357, -0.004521, 1.0, 0.003357, 0.003554, 1.0, -0.003554, 0.003438, 1.0, -0.003443, -0.003932, -1.0, 0.003932, 0.003932, -1.0, -0.003932, -0.003932, -1.0, 0.003932, -0.003932, -1.0, 0.003932, 0.003932, -1.0, -0.003932, -0.003932, -1.0, 0.003932, 0.003966, 1.0, -0.003966, -0.003966, 1.0, 0.003966, 0.003966, 1.0, -0.003966, 0.003966, 1.0, -0.003966, -0.003966, 1.0, 0.003966, 0.003966, 1.0, -0.003966, 0.9999, 0.01206, -0.004168, 0.9999, -0.01153, 0.004285, 0.9999, -0.01145, 0.004359, 0.9999, -0.01145, 0.004359, 0.9999, 0.0122, -0.004314, 0.9999, 0.01206, -0.004168, 0.9999, 0.0121, -0.004202, 0.9999, -0.01145, 0.004359, 0.9999, -0.01153, 0.004285, 0.9999, -0.01085, 0.004964, 0.9999, 0.01206, -0.004168, 0.9999, 0.0122, -0.004314, 0.9999, -0.01153, 0.004285, 0.9999, 0.01267, -0.004775, 0.9999, 0.0121, -0.004202, 0.9999, 0.0122, -0.004314, 0.9999, -0.01156, 0.004233, 0.9999, -0.01085, 0.004964, 0.9999, -0.01156, 0.004233, 0.9999, 0.0121, -0.004202, 0.9999, 0.01267, -0.004775, 0.9999, 0.01267, -0.004775, 0.9999, -0.01085, 0.004964, 0.9999, -0.01156, 0.004233, -0.9542, 0.299, 0.006055, -0.9535, 0.3013, 0.001389, -1.0, 0.003608, -0.003609, -1.0, 0.003608, -0.003609, -1.0, -0.004212, 0.003609, -0.9542, 0.299, 0.006055, -0.9535, 0.3013, 0.001389, -0.9542, 0.299, 0.006055, -0.9949, 0.1007, -0.008278, -0.9949, 0.1007, -0.008278, -0.9952, 0.09782, 0.00121, -0.9535, 0.3013, 0.001389, -0.9952, 0.09782, 0.00121, -0.9949, 0.1007, -0.008278, -1.0, 0.00364, -0.003635, -1.0, 0.00364, -0.003635, -1.0, -0.004171, 0.003657, -0.9952, 0.09782, 0.00121, -1.0, -0.004299, 0.003553, -1.0, 0.00364, -0.003635, -0.9949, 0.1007, -0.008278, -1.0, 0.003597, -0.003597, -0.9952, 0.09782, 0.00121, -1.0, -0.004171, 0.003657, -0.9949, 0.1007, -0.008278, -1.0, -0.004139, 0.003698, -1.0, -0.004299, 0.003553, -1.0, -0.004171, 0.003657, -1.0, 0.003525, -0.003525, -1.0, 0.003597, -0.003597, -1.0, 0.003525, -0.003525, -1.0, -0.004299, 0.003553, -1.0, -0.004139, 0.003698, -1.0, -0.004139, 0.003698, -1.0, 0.003597, -0.003597, -1.0, 0.003525, -0.003525, 0.9999, -0.01157, 0.004252, 0.9999, 0.01216, -0.004253, 0.9999, -0.01157, 0.004251, 0.9999, -0.01157, 0.004251, 0.9999, 0.01216, -0.004252, 0.9999, -0.01157, 0.004252, 0.00723, -0.01443, -0.9999, -0.01244, -0.003385, -0.9999, 0.01145, 0.003568, -0.9999, 0.01145, 0.003568, -0.9999, 0.01086, 0.002979, -0.9999, 0.00723, -0.01443, -0.9999, 0.01086, 0.002979, -0.9999, 0.01145, 0.003568, -0.9999, -0.01241, -0.003395, -0.9999, -0.01241, -0.003395, -0.9999, -0.009747, -0.002566, -0.9999, 0.01086, 0.002979, -0.9999, -0.009747, -0.002566, -0.9999, -0.01241, -0.003395, -0.9999, -0.008544, -0.0108, -0.9999, 0.00723, -0.01443, -0.9999, -0.009747, -0.002566, -0.9999, -0.008544, -0.0108, -0.9999, -0.008544, -0.0108, -0.9999, -0.01241, -0.003395, -0.9999, 0.0124, 0.004531, -0.9999, -0.008544, -0.0108, -0.9999, -0.01553, 0.00685, -0.9999, 0.00723, -0.01443, -0.9999, -0.01244, -0.003385, -0.9999, 0.00723, -0.01443, -0.9999, -0.01553, 0.00685, -0.9999, 0.0124, 0.004531, -0.9999, 0.0111, 0.00321, -0.9999, -0.008544, -0.0108, -0.9999, -0.01244, -0.003385, -0.9999, -0.01553, 0.00685, -0.9999, 0.0111, 0.00321, -0.9999, 0.0111, 0.00321, -0.9999, 0.0124, 0.004531, -0.9999, -0.01244, -0.003385, -0.9999, 0.001799, -0.005211, 1.0, 0.003931, 0.003933, 1.0, 0.003929, 0.003936, 1.0, -0.003929, -0.003936, 1.0, 0.003929, 0.003936, 1.0, 0.003931, 0.003933, 1.0, 0.003929, 0.003936, 1.0, -0.003928, -0.003936, 1.0, 0.001799, -0.005211, 1.0, 0.003931, 0.003933, 1.0, -0.005257, -0.001813, 1.0, -0.003929, -0.003936, 1.0, 0.001747, -0.005229, 1.0, -0.003929, -0.003936, 1.0, -0.005257, -0.001813, 1.0, 0.001747, -0.005229, 1.0, -0.005257, -0.001813, 1.0, 0.001799, -0.005211, 1.0, 0.003929, 0.003935, 1.0, -0.003929, -0.003936, 1.0, 0.001747, -0.005229, 1.0, 0.001799, -0.005211, 1.0, -0.005275, -0.001761, 1.0, 0.001747, -0.005229, 1.0, -0.003928, -0.003936, 1.0, -0.005275, -0.001761, 1.0, 0.001799, -0.005211, 1.0, 0.001747, -0.005229, 1.0, 0.003931, 0.003933, 1.0, 0.003929, 0.003935, 1.0, -0.003928, -0.003936, 1.0, 0.003929, 0.003935, 1.0, 0.003931, 0.003933, 1.0, 0.003931, 0.003933, 1.0, -0.005275, -0.001761, 1.0, -0.003928, -0.003936, 1.0, -0.01239, 0.001774, -0.9999, -0.00177, -0.01239, -0.9999, 0.01187, 0.003961, -0.9999, -0.0124, 0.001646, -0.9999, -0.001641, -0.0124, -0.9999, 0.01187, 0.00396, -0.9999, -0.005276, -0.001756, 1.0, 0.003931, 0.003933, 1.0, 0.001758, -0.005275, 1.0, -0.005258, -0.001811, 1.0, 0.003931, 0.003933, 1.0, 0.001813, -0.005257, 1.0, -0.7652, 0.3778, 0.5213, -0.7636, 0.3807, 0.5215, -0.7698, 0.3666, 0.5225, -0.7698, 0.3666, 0.5225, -0.7785, 0.3744, 0.5038, -0.7652, 0.3778, 0.5213, 0.7752, -0.3759, 0.5077, 0.7568, -0.3763, 0.5345, 0.7632, -0.3837, 0.5199, 0.7632, -0.3837, 0.5199, 0.7676, -0.395, 0.5048, 0.7752, -0.3759, 0.5077, -0.7751, 0.3884, -0.4984, -0.7927, 0.3755, -0.4803, -0.7787, 0.3677, -0.5083, -0.7787, 0.3677, -0.5083, -0.779, 0.3915, -0.4898, -0.7751, 0.3884, -0.4984, 0.7844, -0.3923, -0.4805, 0.7822, -0.3905, -0.4854, 0.7669, -0.3927, -0.5076, 0.7669, -0.3927, -0.5076, 0.7788, -0.3802, -0.4989, 0.7844, -0.3923, -0.4805, 0.004466, -0.5418, 0.8405, 0.004369, -0.533, 0.8461, -0.004143, -0.5371, 0.8435, -0.004143, -0.5371, 0.8435, -0.003946, -0.5374, 0.8433, 0.004466, -0.5418, 0.8405, -0.00695, 0.5334, 0.8459, 0.005007, 0.5365, 0.8439, -0.005284, 0.5336, 0.8457, -0.005284, 0.5336, 0.8457, 0.006451, 0.5458, 0.8379, -0.00695, 0.5334, 0.8459, 0.005518, -0.5303, -0.8478, -0.008549, -0.5441, -0.839, 0.008821, -0.5292, -0.8485, 0.008821, -0.5292, -0.8485, -0.004985, -0.5339, -0.8455, 0.005518, -0.5303, -0.8478, 0.004049, 0.5339, -0.8456, -0.005916, 0.5306, -0.8476, 0.005625, 0.5427, -0.8399, 0.005625, 0.5427, -0.8399, -0.004532, 0.5304, -0.8477, 0.004049, 0.5339, -0.8456, -0.8652, -0.5014, -0.001434, -0.8618, -0.5073, -0.002346, -0.865, -0.5018, 0.002346, -0.865, -0.5018, 0.002346, -0.8615, -0.5078, 0.001434, -0.8652, -0.5014, -0.001434, 0.8694, 0.4942, -0.002756, 0.8589, 0.5121, -0.008685, 0.8677, 0.497, 0.008685, 0.8677, 0.497, 0.008685, 0.8572, 0.5149, 0.002756, 0.8694, 0.4942, -0.002756, 0.8604, -0.5096, -0.003743, 0.8708, -0.4916, -0.007642, 0.8614, -0.5078, 0.007642, 0.8614, -0.5078, 0.007642, 0.8719, -0.4897, 0.003741, 0.8604, -0.5096, -0.003743, -0.8665, 0.4991, -0.009373, -0.8699, 0.4932, 0.00561, -0.8624, 0.5062, -0.00561, -0.8624, 0.5062, -0.00561, -0.8658, 0.5003, 0.009374, -0.8665, 0.4991, -0.009373, 0.5728, 0.009807, 0.8196, 0.5672, -0.005598, 0.8236, 0.5802, 0.005936, 0.8144, 0.5802, 0.005936, 0.8144, 0.5743, -0.009477, 0.8186, 0.5728, 0.009807, 0.8196, -0.5731, 0.004177, 0.8195, -0.5771, 1.731e-05, 0.8166, -0.5703, -0.0003583, 0.8215, -0.5703, -0.0003583, 0.8215, -0.5738, -0.004506, 0.819, -0.5731, 0.004177, 0.8195, 0.5627, 0.00759, -0.8266, 0.58, 0.004748, -0.8146, 0.5612, -0.004415, -0.8277, 0.5612, -0.004415, -0.8277, 0.5788, -0.00726, -0.8155, 0.5627, 0.00759, -0.8266, -0.5805, 0.002528, -0.8142, -0.5674, 0.01156, -0.8234, -0.5736, -0.0119, -0.819, -0.5736, -0.0119, -0.819, -0.561, -0.002859, -0.8278, -0.5805, 0.002528, -0.8142, 0.8573, 0.007708, 0.5147, 0.8567, -0.006059, 0.5157, 0.8652, 0.006636, 0.5014, 0.8652, 0.006636, 0.5014, 0.8638, -0.007172, 0.5038, 0.8573, 0.007708, 0.5147, -0.8608, 0.003839, 0.509, -0.8629, 0.0003781, 0.5053, -0.8591, -0.000949, 0.5119, -0.8591, -0.000949, 0.5119, -0.8605, -0.004432, 0.5095, -0.8608, 0.003839, 0.509, 0.8792, 0.008271, -0.4763, 0.8679, -0.007708, -0.4967, 0.8776, -0.01126, -0.4793, 0.8776, -0.01126, -0.4793, 0.8701, 0.01184, -0.4928, 0.8792, 0.008271, -0.4763, -0.876, 0.0144, -0.482, -0.8722, -0.01494, -0.489, -0.8676, 0.002346, -0.4973, -0.8676, 0.002346, -0.4973, -0.8815, -0.002927, -0.4722, -0.876, 0.0144, -0.482, 0.5677, -0.8233, -0.0007768, 0.5845, -0.8113, -0.01096, 0.5724, -0.8199, 0.01096, 0.5724, -0.8199, 0.01096, 0.5892, -0.808, 0.0007765, 0.5677, -0.8233, -0.0007768, -0.5732, -0.8194, -0.002697, -0.5676, -0.8233, -0.001215, -0.5738, -0.819, 0.0012, -0.5738, -0.819, 0.0012, -0.5683, -0.8228, 0.002697, -0.5732, -0.8194, -0.002697, 0.578, 0.816, -0.008421, 0.561, 0.8278, -0.003442, 0.5803, 0.8144, 0.003428, 0.5803, 0.8144, 0.003428, 0.5633, 0.8262, 0.008421, 0.578, 0.816, -0.008421, -0.002567, 0.8406, 0.5417, 0.006232, 0.8436, 0.5369, -0.006232, 0.8437, 0.5368, -0.006232, 0.8437, 0.5368, 0.002567, 0.8467, 0.5321, -0.002567, 0.8406, 0.5417, 0.002294, -0.8454, 0.5341, 0.002031, -0.8418, 0.5398, -0.00203, -0.8455, 0.534, -0.00203, -0.8455, 0.534, -0.002267, -0.8419, 0.5396, 0.002294, -0.8454, 0.5341, 0.003463, 0.8572, -0.515, -0.003517, 0.8599, -0.5104, -0.0005156, 0.8559, -0.5171, -0.0005156, 0.8559, -0.5171, 0.0004901, 0.8607, -0.5091, 0.003463, 0.8572, -0.515, -0.005075, -0.8613, -0.5082, 0.004997, -0.8543, -0.5197, -0.007785, -0.8576, -0.5143, -0.007785, -0.8576, -0.5143, 0.007738, -0.8587, -0.5124, -0.005075, -0.8613, -0.5082])] * 3)])
me_mesh_0_063 = bpy.data.meshes.new('Mesh_0.063')
me_mesh_0_063.from_pydata([(-0.1029, 0.001214, 0.001577), (0.03583, -0.04822, 0.01849), (0.1029, 0.002808, 0.001717), (-0.03583, -0.04822, 0.01849), (0.03702, 0.05313, 0.02051), (-0.03702, 0.04941, 0.02017), (0.0, 0.01744, 0.3411), (-0.0002441, -0.0002441, 0.342), (-0.01804, 0.008148, 0.3384), (0.01804, 0.008148, 0.3384), (-0.02425, 0.000432, 0.3398), (0.02425, 0.000432, 0.3398), (-0.01536, -0.01213, 0.3386), (0.01536, -0.01213, 0.3386), (0.0, -0.01828, 0.3408), (-0.1029, 0.001214, 0.001577), (-0.08136, -0.001827, 0.07086), (-0.03583, -0.04822, 0.01849), (-0.02887, -0.0593, 0.1487), (-0.0219, -0.05359, 0.2793), (-0.08508, 0.0003119, 0.272), (-0.07074, 0.000247, 0.2915), (-0.02046, 0.00132, 0.3096), (0.02887, -0.0593, 0.1487), (0.03583, -0.04822, 0.01849), (0.0219, -0.05359, 0.2793), (0.08136, -0.001003, 0.07092), (0.1029, 0.002808, 0.001717), (0.08508, 0.0003476, 0.272), (0.07074, 0.0003352, 0.2915), (0.02046, 0.001321, 0.3096), (0.0, -0.01564, 0.3118), (0.01529, -0.009155, 0.3262), (0.01912, 0.0004807, 0.3279), (0.02425, 0.000432, 0.3398), (0.01536, -0.01213, 0.3386), (0.0, -0.01828, 0.3408), (-0.01536, -0.01213, 0.3386), (-0.01528, -0.009155, 0.3262), (-0.01912, 0.0004807, 0.3279), (-0.02425, 0.000432, 0.3398), (-0.03702, 0.04941, 0.02017), (-0.08136, -0.001827, 0.07086), (-0.1029, 0.001214, 0.001577), (-0.0347, 0.05328, 0.147), (-0.03235, 0.04974, 0.2739), (-0.08508, 0.0003119, 0.272), (0.0347, 0.0545, 0.147), (0.03702, 0.05313, 0.02051), (-0.07074, 0.000247, 0.2915), (-0.02046, 0.00132, 0.3096), (0.08136, -0.001003, 0.07092), (0.1029, 0.002808, 0.001717), (0.03235, 0.0498, 0.2739), (0.08508, 0.0003476, 0.272), (0.07074, 0.0003352, 0.2915), (0.02046, 0.001321, 0.3096), (-0.0002441, 0.01967, 0.3118), (0.0181, 0.008232, 0.3262), (0.01912, 0.0004807, 0.3279), (0.02425, 0.000432, 0.3398), (0.01804, 0.008148, 0.3384), (0.0, 0.01744, 0.3411), (-0.01804, 0.008148, 0.3384), (-0.0181, 0.008232, 0.3262), (-0.02425, 0.000432, 0.3398), (-0.01912, 0.0004807, 0.3279)], [], [(0, 2, 1), (1, 3, 0), (4, 2, 0), (0, 5, 4), (6, 8, 7), (6, 7, 9), (8, 10, 7), (9, 7, 11), (12, 7, 10), (13, 11, 7), (12, 14, 7), (13, 7, 14), (15, 17, 16), (17, 18, 16), (18, 19, 16), (19, 20, 16), (20, 19, 21), (19, 22, 21), (23, 18, 17), (17, 24, 23), (25, 19, 18), (18, 23, 25), (24, 26, 23), (27, 26, 24), (26, 25, 23), (25, 26, 28), (28, 29, 25), (25, 29, 30), (25, 31, 19), (25, 30, 31), (31, 22, 19), (30, 32, 31), (30, 33, 32), (32, 33, 34), (34, 35, 32), (31, 32, 35), (31, 35, 36), (31, 36, 37), (22, 31, 38), (31, 37, 38), (22, 38, 39), (38, 37, 40), (40, 39, 38), (41, 43, 42), (42, 44, 41), (42, 45, 44), (42, 46, 45), (41, 44, 47), (47, 44, 45), (47, 48, 41), (45, 46, 49), (45, 49, 50), (51, 48, 47), (48, 51, 52), (51, 47, 53), (45, 53, 47), (51, 53, 54), (53, 55, 54), (53, 56, 55), (45, 57, 53), (57, 56, 53), (45, 50, 57), (57, 58, 56), (56, 58, 59), (60, 59, 58), (58, 61, 60), (58, 57, 61), (61, 57, 62), (63, 62, 57), (64, 63, 57), (57, 50, 64), (65, 63, 64), (50, 66, 64), (64, 66, 65)])
me_mesh_0_063.polygons.foreach_set('use_smooth', [True] * 74)
_uv = me_mesh_0_063.uv_layers.new(name='UVMap')
_uv.uv.foreach_set('vector', [0.004799, 0.4082, 0.02515, 0.4082, 0.01851, 0.4033, 0.01851, 0.4033, 0.01143, 0.4033, 0.004799, 0.4082, 0.01863, 0.4131, 0.02515, 0.4082, 0.004799, 0.4082, 0.004799, 0.4082, 0.01131, 0.4131, 0.01863, 0.4131, 0.006168, 0.4429, 0.004364, 0.4438, 0.006168, 0.4443, 0.006168, 0.4429, 0.006168, 0.4443, 0.007973, 0.4438, 0.004364, 0.4438, 0.003763, 0.4443, 0.006168, 0.4443, 0.007973, 0.4438, 0.006168, 0.4443, 0.008575, 0.4443, 0.004631, 0.4458, 0.006168, 0.4443, 0.003763, 0.4443, 0.00771, 0.4458, 0.008575, 0.4443, 0.006168, 0.4443, 0.004631, 0.4458, 0.006168, 0.4463, 0.006168, 0.4443, 0.00771, 0.4458, 0.006168, 0.4443, 0.006168, 0.4463, 0.02567, 0.4458, 0.03372, 0.4443, 0.02718, 0.4395, 0.03372, 0.4443, 0.0347, 0.4326, 0.02718, 0.4395, 0.0347, 0.4326, 0.03561, 0.4209, 0.02718, 0.4395, 0.03561, 0.4209, 0.02786, 0.4204, 0.02718, 0.4395, 0.02786, 0.4204, 0.03561, 0.4209, 0.0295, 0.4185, 0.03561, 0.4209, 0.03464, 0.4155, 0.0295, 0.4185, 0.04028, 0.4326, 0.0347, 0.4326, 0.03372, 0.4443, 0.03372, 0.4443, 0.04129, 0.4443, 0.04028, 0.4326, 0.0394, 0.4209, 0.03561, 0.4209, 0.0347, 0.4326, 0.0347, 0.4326, 0.04028, 0.4326, 0.0394, 0.4209, 0.04129, 0.4443, 0.04782, 0.4395, 0.04028, 0.4326, 0.04932, 0.4458, 0.04782, 0.4395, 0.04129, 0.4443, 0.04782, 0.4395, 0.0394, 0.4209, 0.04028, 0.4326, 0.0394, 0.4209, 0.04782, 0.4395, 0.04715, 0.4204, 0.04715, 0.4204, 0.0455, 0.4185, 0.0394, 0.4209, 0.0394, 0.4209, 0.0455, 0.4185, 0.04034, 0.4155, 0.0394, 0.4209, 0.03751, 0.416, 0.03561, 0.4209, 0.0394, 0.4209, 0.04034, 0.4155, 0.03751, 0.416, 0.03751, 0.416, 0.03464, 0.4155, 0.03561, 0.4209, 0.04034, 0.4155, 0.039, 0.4146, 0.03751, 0.416, 0.04034, 0.4155, 0.03992, 0.4141, 0.039, 0.4146, 0.039, 0.4146, 0.03992, 0.4141, 0.04004, 0.4131, 0.04004, 0.4131, 0.03879, 0.4136, 0.039, 0.4146, 0.03751, 0.416, 0.039, 0.4146, 0.03879, 0.4136, 0.03751, 0.416, 0.03879, 0.4136, 0.03751, 0.4136, 0.03751, 0.416, 0.03751, 0.4136, 0.03622, 0.4136, 0.03464, 0.4155, 0.03751, 0.416, 0.03601, 0.4146, 0.03751, 0.416, 0.03622, 0.4136, 0.03601, 0.4146, 0.03464, 0.4155, 0.03601, 0.4146, 0.0351, 0.4141, 0.03601, 0.4146, 0.03622, 0.4136, 0.03494, 0.4131, 0.03494, 0.4131, 0.0351, 0.4141, 0.03601, 0.4146, 0.01074, 0.4155, 0.002632, 0.4136, 0.004223, 0.4199, 0.004223, 0.4199, 0.01138, 0.4268, 0.01074, 0.4155, 0.004223, 0.4199, 0.01192, 0.438, 0.01138, 0.4268, 0.004223, 0.4199, 0.005245, 0.439, 0.01192, 0.438, 0.01074, 0.4155, 0.01138, 0.4268, 0.01813, 0.4268, 0.01813, 0.4268, 0.01138, 0.4268, 0.01192, 0.438, 0.01813, 0.4268, 0.01846, 0.415, 0.01074, 0.4155, 0.01192, 0.438, 0.005245, 0.439, 0.006859, 0.4409, 0.01192, 0.438, 0.006859, 0.4409, 0.01208, 0.4434, 0.0251, 0.4199, 0.01846, 0.415, 0.01813, 0.4268, 0.01846, 0.415, 0.0251, 0.4199, 0.02652, 0.4131, 0.0251, 0.4199, 0.01813, 0.4268, 0.01788, 0.438, 0.01192, 0.438, 0.01788, 0.438, 0.01813, 0.4268, 0.0251, 0.4199, 0.01788, 0.438, 0.02458, 0.4385, 0.01788, 0.438, 0.02303, 0.4409, 0.02458, 0.4385, 0.01788, 0.438, 0.01787, 0.4434, 0.02303, 0.4409, 0.01192, 0.438, 0.01496, 0.4429, 0.01788, 0.438, 0.01496, 0.4429, 0.01787, 0.4434, 0.01788, 0.438, 0.01192, 0.438, 0.01208, 0.4434, 0.01496, 0.4429, 0.01496, 0.4429, 0.01683, 0.4443, 0.01787, 0.4434, 0.01787, 0.4434, 0.01683, 0.4443, 0.01752, 0.4448, 0.01747, 0.4458, 0.01752, 0.4448, 0.01683, 0.4443, 0.01683, 0.4443, 0.01668, 0.4453, 0.01747, 0.4458, 0.01683, 0.4443, 0.01496, 0.4429, 0.01668, 0.4453, 0.01668, 0.4453, 0.01496, 0.4429, 0.015, 0.4453, 0.01332, 0.4453, 0.015, 0.4453, 0.01496, 0.4429, 0.01315, 0.4443, 0.01332, 0.4453, 0.01496, 0.4429, 0.01496, 0.4429, 0.01208, 0.4434, 0.01315, 0.4443, 0.01254, 0.4458, 0.01332, 0.4453, 0.01315, 0.4443, 0.01208, 0.4434, 0.01247, 0.4448, 0.01315, 0.4443, 0.01315, 0.4443, 0.01247, 0.4448, 0.01254, 0.4458])
me_mesh_0_063.materials.append(mat_data_graphics_props_storage_flour_bag_prp)
me_mesh_0_063.update()
me_mesh_0_063.normals_split_custom_set([tuple(v) for v in zip(*[iter([-0.003995, 0.0336, -0.9994, -0.003777, 0.04155, -0.9991, 0.015, -0.3217, -0.9467, 0.015, -0.3217, -0.9467, 0.0003378, -0.3295, -0.9442, -0.003995, 0.0336, -0.9994, -0.01245, 0.3402, -0.9403, -0.003777, 0.04155, -0.9991, -0.003995, 0.0336, -0.9994, -0.003995, 0.0336, -0.9994, -0.01027, 0.3685, -0.9296, -0.01245, 0.3402, -0.9403, 0.005849, 0.05092, 0.9987, -0.1058, 0.1832, 0.9774, 4.828e-05, -0.00145, 1.0, 0.005849, 0.05092, 0.9987, 4.828e-05, -0.00145, 1.0, 0.1054, 0.1754, 0.9788, -0.1058, 0.1832, 0.9774, -0.08994, 0.0546, 0.9944, 4.828e-05, -0.00145, 1.0, 0.1054, 0.1754, 0.9788, 4.828e-05, -0.00145, 1.0, 0.08149, 0.05437, 0.9952, -0.1227, -0.1208, 0.9851, 4.828e-05, -0.00145, 1.0, -0.08994, 0.0546, 0.9944, 0.1238, -0.1139, 0.9857, 0.08149, 0.05437, 0.9952, 4.828e-05, -0.00145, 1.0, -0.1227, -0.1208, 0.9851, 0.00592, -0.06652, 0.9978, 4.828e-05, -0.00145, 1.0, 0.1238, -0.1139, 0.9857, 4.828e-05, -0.00145, 1.0, 0.00592, -0.06652, 0.9978, -0.6129, -0.7745, 0.1566, -0.3986, -0.9171, 0.004591, -0.6861, -0.7256, 0.05236, -0.3986, -0.9171, 0.004591, -0.4195, -0.9077, 0.01138, -0.6861, -0.7256, 0.05236, -0.4195, -0.9077, 0.01138, -0.3208, -0.8457, 0.4265, -0.6861, -0.7256, 0.05236, -0.3208, -0.8457, 0.4265, -0.6495, -0.7413, 0.169, -0.6861, -0.7256, 0.05236, -0.6495, -0.7413, 0.169, -0.3208, -0.8457, 0.4265, -0.52, -0.6067, 0.6012, -0.3208, -0.8457, 0.4265, -0.5852, -0.6073, 0.5374, -0.52, -0.6067, 0.6012, 0.4171, -0.9088, 0.006387, -0.4195, -0.9077, 0.01138, -0.3986, -0.9171, 0.004591, -0.3986, -0.9171, 0.004591, 0.4173, -0.9087, 0.009656, 0.4171, -0.9088, 0.006387, 0.3314, -0.8469, 0.4159, -0.3208, -0.8457, 0.4265, -0.4195, -0.9077, 0.01138, -0.4195, -0.9077, 0.01138, 0.4171, -0.9088, 0.006387, 0.3314, -0.8469, 0.4159, 0.4173, -0.9087, 0.009656, 0.6921, -0.7207, 0.04149, 0.4171, -0.9088, 0.006387, 0.6198, -0.7695, 0.1541, 0.6921, -0.7207, 0.04149, 0.4173, -0.9087, 0.009656, 0.6921, -0.7207, 0.04149, 0.3314, -0.8469, 0.4159, 0.4171, -0.9088, 0.006387, 0.3314, -0.8469, 0.4159, 0.6921, -0.7207, 0.04149, 0.6468, -0.7426, 0.1736, 0.6468, -0.7426, 0.1736, 0.5228, -0.6088, 0.5966, 0.3314, -0.8469, 0.4159, 0.3314, -0.8469, 0.4159, 0.5228, -0.6088, 0.5966, 0.5868, -0.6105, 0.5319, 0.3314, -0.8469, 0.4159, 0.003915, -0.884, 0.4675, -0.3208, -0.8457, 0.4265, 0.3314, -0.8469, 0.4159, 0.5868, -0.6105, 0.5319, 0.003915, -0.884, 0.4675, 0.003915, -0.884, 0.4675, -0.5852, -0.6073, 0.5374, -0.3208, -0.8457, 0.4265, 0.5868, -0.6105, 0.5319, 0.7378, -0.6505, -0.1802, 0.003915, -0.884, 0.4675, 0.5868, -0.6105, 0.5319, 0.9158, -0.3431, -0.2086, 0.7378, -0.6505, -0.1802, 0.7378, -0.6505, -0.1802, 0.9158, -0.3431, -0.2086, 0.8598, -0.4443, -0.2515, 0.8598, -0.4443, -0.2515, 0.6272, -0.768, -0.1295, 0.7378, -0.6505, -0.1802, 0.003915, -0.884, 0.4675, 0.7378, -0.6505, -0.1802, 0.6272, -0.768, -0.1295, 0.003915, -0.884, 0.4675, 0.6272, -0.768, -0.1295, 0.003904, -0.9966, -0.08208, 0.003915, -0.884, 0.4675, 0.003904, -0.9966, -0.08208, -0.6228, -0.7717, -0.1286, -0.5852, -0.6073, 0.5374, 0.003915, -0.884, 0.4675, -0.7326, -0.6548, -0.1857, 0.003915, -0.884, 0.4675, -0.6228, -0.7717, -0.1286, -0.7326, -0.6548, -0.1857, -0.5852, -0.6073, 0.5374, -0.7326, -0.6548, -0.1857, -0.9182, -0.3406, -0.2025, -0.7326, -0.6548, -0.1857, -0.6228, -0.7717, -0.1286, -0.8615, -0.443, -0.2481, -0.8615, -0.443, -0.2481, -0.9182, -0.3406, -0.2025, -0.7326, -0.6548, -0.1857, -0.4225, 0.9049, 0.05213, -0.6163, 0.7559, 0.2209, -0.7168, 0.6931, 0.07578, -0.7168, 0.6931, 0.07578, -0.4342, 0.9008, 0.009701, -0.4225, 0.9049, 0.05213, -0.7168, 0.6931, 0.07578, -0.3551, 0.8599, 0.3667, -0.4342, 0.9008, 0.009701, -0.7168, 0.6931, 0.07578, -0.6779, 0.7117, 0.1842, -0.3551, 0.8599, 0.3667, -0.4225, 0.9049, 0.05213, -0.4342, 0.9008, 0.009701, 0.4314, 0.9021, 0.01311, 0.4314, 0.9021, 0.01311, -0.4342, 0.9008, 0.009701, -0.3551, 0.8599, 0.3667, 0.4314, 0.9021, 0.01311, 0.4015, 0.9128, 0.07423, -0.4225, 0.9049, 0.05213, -0.3551, 0.8599, 0.3667, -0.6779, 0.7117, 0.1842, -0.514, 0.6043, 0.6088, -0.3551, 0.8599, 0.3667, -0.514, 0.6043, 0.6088, -0.6261, 0.601, 0.4968, 0.7247, 0.6841, 0.08255, 0.4015, 0.9128, 0.07423, 0.4314, 0.9021, 0.01311, 0.4015, 0.9128, 0.07423, 0.7247, 0.6841, 0.08255, 0.6221, 0.7451, 0.2405, 0.7247, 0.6841, 0.08255, 0.4314, 0.9021, 0.01311, 0.3557, 0.8556, 0.3762, -0.3551, 0.8599, 0.3667, 0.3557, 0.8556, 0.3762, 0.4314, 0.9021, 0.01311, 0.7247, 0.6841, 0.08255, 0.3557, 0.8556, 0.3762, 0.6776, 0.714, 0.176, 0.3557, 0.8556, 0.3762, 0.5186, 0.6062, 0.603, 0.6776, 0.714, 0.176, 0.3557, 0.8556, 0.3762, 0.6239, 0.6072, 0.492, 0.5186, 0.6062, 0.603, -0.3551, 0.8599, 0.3667, -0.009462, 0.8704, 0.4923, 0.3557, 0.8556, 0.3762, -0.009462, 0.8704, 0.4923, 0.6239, 0.6072, 0.492, 0.3557, 0.8556, 0.3762, -0.3551, 0.8599, 0.3667, -0.6261, 0.601, 0.4968, -0.009462, 0.8704, 0.4923, -0.009462, 0.8704, 0.4923, 0.8004, 0.5957, -0.06725, 0.6239, 0.6072, 0.492, 0.6239, 0.6072, 0.492, 0.8004, 0.5957, -0.06725, 0.9755, 0.06772, -0.2092, 0.8911, 0.4287, -0.149, 0.9755, 0.06772, -0.2092, 0.8004, 0.5957, -0.06725, 0.8004, 0.5957, -0.06725, 0.6468, 0.7621, 0.02772, 0.8911, 0.4287, -0.149, 0.8004, 0.5957, -0.06725, -0.009462, 0.8704, 0.4923, 0.6468, 0.7621, 0.02772, 0.6468, 0.7621, 0.02772, -0.009462, 0.8704, 0.4923, 0.008413, 0.9972, 0.07489, -0.6461, 0.7628, 0.02752, 0.008413, 0.9972, 0.07489, -0.009462, 0.8704, 0.4923, -0.7992, 0.5935, -0.09513, -0.6461, 0.7628, 0.02752, -0.009462, 0.8704, 0.4923, -0.009462, 0.8704, 0.4923, -0.6261, 0.601, 0.4968, -0.7992, 0.5935, -0.09513, -0.892, 0.428, -0.1456, -0.6461, 0.7628, 0.02752, -0.7992, 0.5935, -0.09513, -0.6261, 0.601, 0.4968, -0.9752, 0.06726, -0.2107, -0.7992, 0.5935, -0.09513, -0.7992, 0.5935, -0.09513, -0.9752, 0.06726, -0.2107, -0.892, 0.428, -0.1456])] * 3)])

# ---- objects
ob_propcontainer = bpy.data.objects.new('PROPCONTAINER_', None)
ob_main_file_nitrary_field_03_cfg = bpy.data.objects.new('MAIN_FILE_nitrary_field_03.cfg', None)
ob_model_nitrary_field_bed_walkboard_01_lod0 = bpy.data.objects.new('MODEL_nitrary_field_bed_walkboard_01_lod0', me_mesh_0_004)
ob_prop_wooden_box = bpy.data.objects.new('PROP_wooden_box', me_mesh_0_062)
ob_prop_flour_bag = bpy.data.objects.new('PROP_flour_bag', me_mesh_0_063)

# ---- transforms, parenting, visibility, modifiers, constraints
ob_propcontainer.parent = ob_main_file_nitrary_field_03_cfg
ob_propcontainer.location = (-0.0, -0.0, 0.0)
ob_propcontainer.rotation_mode = 'QUATERNION'
ob_propcontainer.rotation_quaternion = (1.0, 0.0, 0.0, -0.0)
ob_propcontainer.empty_display_type = 'SINGLE_ARROW'
ob_main_file_nitrary_field_03_cfg.location = (0.0, 0.0, 0.0)
ob_main_file_nitrary_field_03_cfg.empty_display_type = 'SINGLE_ARROW'
ob_model_nitrary_field_bed_walkboard_01_lod0.parent = ob_main_file_nitrary_field_03_cfg
ob_model_nitrary_field_bed_walkboard_01_lod0.location = (0.0, 0.0, 0.0)
ob_model_nitrary_field_bed_walkboard_01_lod0.rotation_mode = 'QUATERNION'
ob_model_nitrary_field_bed_walkboard_01_lod0.rotation_quaternion = (1.0, 0.0, 0.0, 0.0)
ob_prop_wooden_box.parent = ob_propcontainer
ob_prop_wooden_box.location = (1.356, 0.5403, 0.06594)
ob_prop_wooden_box.rotation_mode = 'QUATERNION'
ob_prop_wooden_box.rotation_quaternion = (0.9974, 0.0, 0.0, 0.0716)
ob_prop_wooden_box.scale = (0.7916, 0.7916, 0.7916)
ob_prop_flour_bag.parent = ob_propcontainer
ob_prop_flour_bag.location = (1.351, 0.3651, 0.06411)
ob_prop_flour_bag.rotation_mode = 'QUATERNION'
ob_prop_flour_bag.rotation_quaternion = (0.9693, -0.2458, 0.0, 0.0)
ob_prop_flour_bag.scale = (0.7648, 0.7648, 0.7648)

# ---- collection membership
scene.collection.objects.link(ob_propcontainer)
scene.collection.objects.link(ob_main_file_nitrary_field_03_cfg)
scene.collection.objects.link(ob_model_nitrary_field_bed_walkboard_01_lod0)
scene.collection.objects.link(ob_prop_wooden_box)
scene.collection.objects.link(ob_prop_flour_bag)

# ---- scene / render settings (as saved in the file)
scene.frame_start = 1; scene.frame_end = 250; scene.frame_set(0)
scene.render.engine = 'BLENDER_EEVEE_NEXT'
scene.cycles.sampling_pattern = 'TABULATED_SOBOL'
scene.view_settings.view_transform = 'Filmic'
bpy.context.view_layer.update()

# ---- added for rendering (the .blend has no active camera and no usable light): camera, sun
cam_auto = bpy.data.cameras.new('AutoCamera')
cam_auto.lens = 50.0
cam_auto.sensor_width = 36.0
cam_auto.clip_end = 1000.0
ob_auto_camera = bpy.data.objects.new('AutoCamera', cam_auto)
scene.collection.objects.link(ob_auto_camera)
ob_auto_camera.location = (3.18196, -3.70164, 2.64915)
ob_auto_camera.rotation_euler = (1.09748, -7.21219e-08, 0.694738)
scene.camera = ob_auto_camera
light_auto_sun = bpy.data.lights.new('AutoSun', 'SUN')
light_auto_sun.energy = 3.0
light_auto_sun.angle = 0.0523599
ob_auto_sun = bpy.data.objects.new('AutoSun', light_auto_sun)
scene.collection.objects.link(ob_auto_sun)
ob_auto_sun.rotation_euler = (0.872665, 0.174533, 0.523599)
bpy.context.view_layer.update()
